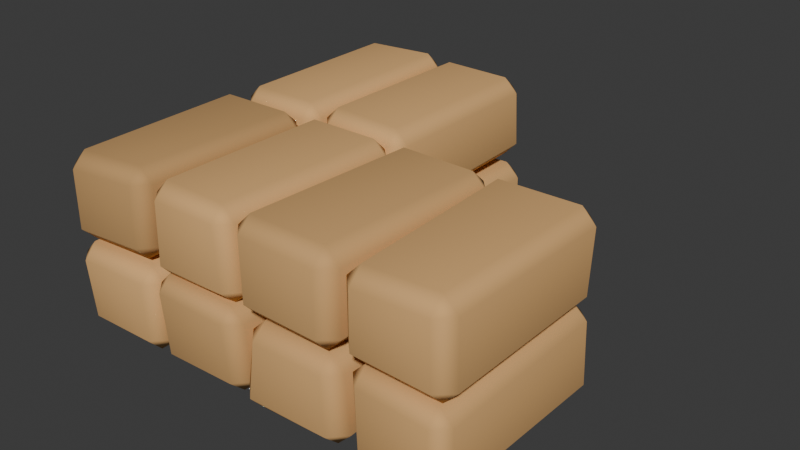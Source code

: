 # Source: NJD-10.blend  (saved by Blender 4.3.34; exported with 4.5.12 LTS)
import bpy
from mathutils import Matrix  # noqa: F401  (used for matrix-valued properties, if any)

bpy.ops.wm.read_factory_settings(use_empty=True)
scene = bpy.context.scene
scene.name = 'Scene'

# ---- collections
col_collection = bpy.data.collections.new('Collection'); scene.collection.children.link(col_collection)

# ---- materials (node trees are filled in below, after node groups)
mat_njd_block_tint_8_002 = bpy.data.materials.new('NJD block tint 8.002')
mat_njd_block_tint_8_002.diffuse_color = (0.748, 0.429, 0.165, 1.0)
mat_njd_block_tint_0_002 = bpy.data.materials.new('NJD block tint 0.002')
mat_njd_block_tint_0_002.diffuse_color = (0.5576, 0.3198, 0.123, 1.0)
mat_njd_block_tint_4_002 = bpy.data.materials.new('NJD block tint 4.002')
mat_njd_block_tint_4_002.diffuse_color = (0.6528, 0.3744, 0.144, 1.0)
mat_njd_block_tint_7_002 = bpy.data.materials.new('NJD block tint 7.002')
mat_njd_block_tint_7_002.diffuse_color = (0.7242, 0.4153, 0.1597, 1.0)
mat_njd_block_tint_5_002 = bpy.data.materials.new('NJD block tint 5.002')
mat_njd_block_tint_5_002.diffuse_color = (0.6766, 0.388, 0.1493, 1.0)
mat_njd_block_tint_6_002 = bpy.data.materials.new('NJD block tint 6.002')
mat_njd_block_tint_6_002.diffuse_color = (0.7004, 0.4017, 0.1545, 1.0)

# ---- material node trees
mat_njd_block_tint_8_002.use_nodes = True; mat_njd_block_tint_8_002.node_tree.nodes.clear()
_N = mat_njd_block_tint_8_002.node_tree.nodes; _L = mat_njd_block_tint_8_002.node_tree.links
n0 = _N.new('ShaderNodeBsdfPrincipled'); n0.name = 'Principled BSDF'; n0.location = (10, 300)
n0.inputs[0].default_value = (0.748, 0.429, 0.165, 1.0)
n0.inputs[2].default_value = 0.94
n1 = _N.new('ShaderNodeOutputMaterial'); n1.name = 'Material Output'; n1.location = (300, 300)
_L.new(n0.outputs[0], n1.inputs[0])
n1.is_active_output = True
mat_njd_block_tint_0_002.use_nodes = True; mat_njd_block_tint_0_002.node_tree.nodes.clear()
_N = mat_njd_block_tint_0_002.node_tree.nodes; _L = mat_njd_block_tint_0_002.node_tree.links
n0 = _N.new('ShaderNodeBsdfPrincipled'); n0.name = 'Principled BSDF'; n0.location = (10, 300)
n0.inputs[0].default_value = (0.5576, 0.3198, 0.123, 1.0)
n0.inputs[2].default_value = 0.94
n1 = _N.new('ShaderNodeOutputMaterial'); n1.name = 'Material Output'; n1.location = (300, 300)
_L.new(n0.outputs[0], n1.inputs[0])
n1.is_active_output = True
mat_njd_block_tint_4_002.use_nodes = True; mat_njd_block_tint_4_002.node_tree.nodes.clear()
_N = mat_njd_block_tint_4_002.node_tree.nodes; _L = mat_njd_block_tint_4_002.node_tree.links
n0 = _N.new('ShaderNodeBsdfPrincipled'); n0.name = 'Principled BSDF'; n0.location = (10, 300)
n0.inputs[0].default_value = (0.6528, 0.3744, 0.144, 1.0)
n0.inputs[2].default_value = 0.94
n1 = _N.new('ShaderNodeOutputMaterial'); n1.name = 'Material Output'; n1.location = (300, 300)
_L.new(n0.outputs[0], n1.inputs[0])
n1.is_active_output = True
mat_njd_block_tint_7_002.use_nodes = True; mat_njd_block_tint_7_002.node_tree.nodes.clear()
_N = mat_njd_block_tint_7_002.node_tree.nodes; _L = mat_njd_block_tint_7_002.node_tree.links
n0 = _N.new('ShaderNodeBsdfPrincipled'); n0.name = 'Principled BSDF'; n0.location = (10, 300)
n0.inputs[0].default_value = (0.7242, 0.4153, 0.1597, 1.0)
n0.inputs[2].default_value = 0.94
n1 = _N.new('ShaderNodeOutputMaterial'); n1.name = 'Material Output'; n1.location = (300, 300)
_L.new(n0.outputs[0], n1.inputs[0])
n1.is_active_output = True
mat_njd_block_tint_5_002.use_nodes = True; mat_njd_block_tint_5_002.node_tree.nodes.clear()
_N = mat_njd_block_tint_5_002.node_tree.nodes; _L = mat_njd_block_tint_5_002.node_tree.links
n0 = _N.new('ShaderNodeBsdfPrincipled'); n0.name = 'Principled BSDF'; n0.location = (10, 300)
n0.inputs[0].default_value = (0.6766, 0.388, 0.1493, 1.0)
n0.inputs[2].default_value = 0.94
n1 = _N.new('ShaderNodeOutputMaterial'); n1.name = 'Material Output'; n1.location = (300, 300)
_L.new(n0.outputs[0], n1.inputs[0])
n1.is_active_output = True
mat_njd_block_tint_6_002.use_nodes = True; mat_njd_block_tint_6_002.node_tree.nodes.clear()
_N = mat_njd_block_tint_6_002.node_tree.nodes; _L = mat_njd_block_tint_6_002.node_tree.links
n0 = _N.new('ShaderNodeBsdfPrincipled'); n0.name = 'Principled BSDF'; n0.location = (10, 300)
n0.inputs[0].default_value = (0.7004, 0.4017, 0.1545, 1.0)
n0.inputs[2].default_value = 0.94
n1 = _N.new('ShaderNodeOutputMaterial'); n1.name = 'Material Output'; n1.location = (300, 300)
_L.new(n0.outputs[0], n1.inputs[0])
n1.is_active_output = True

# ---- world
world_world = bpy.data.worlds.new('World'); scene.world = world_world
world_world.use_nodes = True; world_world.node_tree.nodes.clear()
_N = world_world.node_tree.nodes; _L = world_world.node_tree.links
n0 = _N.new('ShaderNodeOutputWorld'); n0.name = 'World Output'; n0.location = (300, 300)
n1 = _N.new('ShaderNodeBackground'); n1.name = 'Background'; n1.location = (10, 300)
n1.inputs[0].default_value = (0.05088, 0.05088, 0.05088, 1.0)
_L.new(n1.outputs[0], n0.inputs[0])
n0.is_active_output = True
world_world.color = (0.05088, 0.05088, 0.05088)
world_world.sun_shadow_jitter_overblur = 0.0

# ---- meshes
me_cube_218 = bpy.data.meshes.new('Cube.218')
me_cube_218.from_pydata([(-0.2159, -0.4381, -0.2062), (-0.2232, -0.4775, 0.1918), (-0.2451, 0.4568, -0.2037), (-0.2495, 0.4534, 0.2036), (0.2438, -0.4583, -0.1929), (0.2324, -0.4473, 0.1901), (0.2259, 0.46, -0.1961), (0.2317, 0.4721, 0.1808)], [], [(0, 1, 3, 2), (2, 3, 7, 6), (6, 7, 5, 4), (4, 5, 1, 0), (2, 6, 4, 0), (7, 3, 1, 5)])
_uv = me_cube_218.uv_layers.new(name='UVMap')
_uv.uv.foreach_set('vector', [0.375, 0.0, 0.625, 0.0, 0.625, 0.25, 0.375, 0.25, 0.375, 0.25, 0.625, 0.25, 0.625, 0.5, 0.375, 0.5, 0.375, 0.5, 0.625, 0.5, 0.625, 0.75, 0.375, 0.75, 0.375, 0.75, 0.625, 0.75, 0.625, 1.0, 0.375, 1.0, 0.125, 0.5, 0.375, 0.5, 0.375, 0.75, 0.125, 0.75, 0.625, 0.5, 0.875, 0.5, 0.875, 0.75, 0.625, 0.75])
me_cube_218.materials.append(mat_njd_block_tint_8_002)
me_cube_218.update()
me_cube_219 = bpy.data.meshes.new('Cube.219')
me_cube_219.from_pydata([(-0.2154, -0.44, -0.1836), (-0.2243, -0.4718, 0.1964), (-0.2153, 0.4822, -0.1859), (-0.22, 0.4602, 0.2058), (0.2481, -0.4597, -0.1989), (0.2342, -0.4506, 0.1955), (0.2464, 0.4661, -0.1901), (0.2327, 0.4523, 0.2004)], [], [(0, 1, 3, 2), (2, 3, 7, 6), (6, 7, 5, 4), (4, 5, 1, 0), (2, 6, 4, 0), (7, 3, 1, 5)])
_uv = me_cube_219.uv_layers.new(name='UVMap')
_uv.uv.foreach_set('vector', [0.375, 0.0, 0.625, 0.0, 0.625, 0.25, 0.375, 0.25, 0.375, 0.25, 0.625, 0.25, 0.625, 0.5, 0.375, 0.5, 0.375, 0.5, 0.625, 0.5, 0.625, 0.75, 0.375, 0.75, 0.375, 0.75, 0.625, 0.75, 0.625, 1.0, 0.375, 1.0, 0.125, 0.5, 0.375, 0.5, 0.375, 0.75, 0.125, 0.75, 0.625, 0.5, 0.875, 0.5, 0.875, 0.75, 0.625, 0.75])
me_cube_219.materials.append(mat_njd_block_tint_0_002)
me_cube_219.update()
me_cube_220 = bpy.data.meshes.new('Cube.220')
me_cube_220.from_pydata([(-0.2248, -0.4414, -0.2034), (-0.2253, -0.4775, 0.2143), (-0.2323, 0.4533, -0.1884), (-0.237, 0.4537, 0.1885), (0.2466, -0.4368, -0.1865), (0.2392, -0.4704, 0.2056), (0.2258, 0.4787, -0.1915), (0.223, 0.4807, 0.1883)], [], [(0, 1, 3, 2), (2, 3, 7, 6), (6, 7, 5, 4), (4, 5, 1, 0), (2, 6, 4, 0), (7, 3, 1, 5)])
_uv = me_cube_220.uv_layers.new(name='UVMap')
_uv.uv.foreach_set('vector', [0.375, 0.0, 0.625, 0.0, 0.625, 0.25, 0.375, 0.25, 0.375, 0.25, 0.625, 0.25, 0.625, 0.5, 0.375, 0.5, 0.375, 0.5, 0.625, 0.5, 0.625, 0.75, 0.375, 0.75, 0.375, 0.75, 0.625, 0.75, 0.625, 1.0, 0.375, 1.0, 0.125, 0.5, 0.375, 0.5, 0.375, 0.75, 0.125, 0.75, 0.625, 0.5, 0.875, 0.5, 0.875, 0.75, 0.625, 0.75])
me_cube_220.materials.append(mat_njd_block_tint_4_002)
me_cube_220.update()
me_cube_221 = bpy.data.meshes.new('Cube.221')
me_cube_221.from_pydata([(-0.2239, -0.4513, -0.2064), (-0.2161, -0.4538, 0.2045), (-0.2379, 0.4724, -0.1988), (-0.2161, 0.4352, 0.1882), (0.237, -0.4633, -0.2053), (0.2327, -0.4776, 0.203), (0.2454, 0.4564, -0.205), (0.2486, 0.4516, 0.1824)], [], [(0, 1, 3, 2), (2, 3, 7, 6), (6, 7, 5, 4), (4, 5, 1, 0), (2, 6, 4, 0), (7, 3, 1, 5)])
_uv = me_cube_221.uv_layers.new(name='UVMap')
_uv.uv.foreach_set('vector', [0.375, 0.0, 0.625, 0.0, 0.625, 0.25, 0.375, 0.25, 0.375, 0.25, 0.625, 0.25, 0.625, 0.5, 0.375, 0.5, 0.375, 0.5, 0.625, 0.5, 0.625, 0.75, 0.375, 0.75, 0.375, 0.75, 0.625, 0.75, 0.625, 1.0, 0.375, 1.0, 0.125, 0.5, 0.375, 0.5, 0.375, 0.75, 0.125, 0.75, 0.625, 0.5, 0.875, 0.5, 0.875, 0.75, 0.625, 0.75])
me_cube_221.materials.append(mat_njd_block_tint_7_002)
me_cube_221.update()
me_cube_222 = bpy.data.meshes.new('Cube.222')
me_cube_222.from_pydata([(-0.245, -0.4788, -0.1811), (-0.2284, -0.4339, 0.1811), (-0.2482, 0.4661, -0.1858), (-0.2353, 0.4803, 0.2096), (0.2413, -0.4347, -0.2059), (0.2201, -0.452, 0.183), (0.2156, 0.4442, -0.1827), (0.2271, 0.4743, 0.2123)], [], [(0, 1, 3, 2), (2, 3, 7, 6), (6, 7, 5, 4), (4, 5, 1, 0), (2, 6, 4, 0), (7, 3, 1, 5)])
_uv = me_cube_222.uv_layers.new(name='UVMap')
_uv.uv.foreach_set('vector', [0.375, 0.0, 0.625, 0.0, 0.625, 0.25, 0.375, 0.25, 0.375, 0.25, 0.625, 0.25, 0.625, 0.5, 0.375, 0.5, 0.375, 0.5, 0.625, 0.5, 0.625, 0.75, 0.375, 0.75, 0.375, 0.75, 0.625, 0.75, 0.625, 1.0, 0.375, 1.0, 0.125, 0.5, 0.375, 0.5, 0.375, 0.75, 0.125, 0.75, 0.625, 0.5, 0.875, 0.5, 0.875, 0.75, 0.625, 0.75])
me_cube_222.materials.append(mat_njd_block_tint_5_002)
me_cube_222.update()
me_cube_223 = bpy.data.meshes.new('Cube.223')
me_cube_223.from_pydata([(-0.2152, -0.4367, -0.2023), (-0.2267, -0.4417, 0.2129), (-0.2195, 0.4798, -0.1954), (-0.2461, 0.4542, 0.1875), (0.2234, -0.4682, -0.1826), (0.2228, -0.4695, 0.2017), (0.2484, 0.4543, -0.1885), (0.2182, 0.4772, 0.2048)], [], [(0, 1, 3, 2), (2, 3, 7, 6), (6, 7, 5, 4), (4, 5, 1, 0), (2, 6, 4, 0), (7, 3, 1, 5)])
_uv = me_cube_223.uv_layers.new(name='UVMap')
_uv.uv.foreach_set('vector', [0.375, 0.0, 0.625, 0.0, 0.625, 0.25, 0.375, 0.25, 0.375, 0.25, 0.625, 0.25, 0.625, 0.5, 0.375, 0.5, 0.375, 0.5, 0.625, 0.5, 0.625, 0.75, 0.375, 0.75, 0.375, 0.75, 0.625, 0.75, 0.625, 1.0, 0.375, 1.0, 0.125, 0.5, 0.375, 0.5, 0.375, 0.75, 0.125, 0.75, 0.625, 0.5, 0.875, 0.5, 0.875, 0.75, 0.625, 0.75])
me_cube_223.materials.append(mat_njd_block_tint_6_002)
me_cube_223.update()
me_cube_224 = bpy.data.meshes.new('Cube.224')
me_cube_224.from_pydata([(-0.2362, -0.4554, -0.2109), (-0.2293, -0.4618, 0.1825), (-0.2238, 0.4641, -0.2043), (-0.2192, 0.4327, 0.1979), (0.2251, -0.455, -0.1819), (0.2249, -0.4497, 0.2119), (0.2161, 0.4742, -0.2088), (0.235, 0.4424, 0.1883)], [], [(0, 1, 3, 2), (2, 3, 7, 6), (6, 7, 5, 4), (4, 5, 1, 0), (2, 6, 4, 0), (7, 3, 1, 5)])
_uv = me_cube_224.uv_layers.new(name='UVMap')
_uv.uv.foreach_set('vector', [0.375, 0.0, 0.625, 0.0, 0.625, 0.25, 0.375, 0.25, 0.375, 0.25, 0.625, 0.25, 0.625, 0.5, 0.375, 0.5, 0.375, 0.5, 0.625, 0.5, 0.625, 0.75, 0.375, 0.75, 0.375, 0.75, 0.625, 0.75, 0.625, 1.0, 0.375, 1.0, 0.125, 0.5, 0.375, 0.5, 0.375, 0.75, 0.125, 0.75, 0.625, 0.5, 0.875, 0.5, 0.875, 0.75, 0.625, 0.75])
me_cube_224.materials.append(mat_njd_block_tint_0_002)
me_cube_224.update()
me_cube_225 = bpy.data.meshes.new('Cube.225')
me_cube_225.from_pydata([(-0.2267, -0.4373, -0.1849), (-0.2164, -0.4674, 0.1877), (-0.2204, 0.4693, -0.2009), (-0.2323, 0.4617, 0.1816), (0.2301, -0.4357, -0.1863), (0.2191, -0.4603, 0.1863), (0.2185, 0.4686, -0.2011), (0.2436, 0.4541, 0.2123)], [], [(0, 1, 3, 2), (2, 3, 7, 6), (6, 7, 5, 4), (4, 5, 1, 0), (2, 6, 4, 0), (7, 3, 1, 5)])
_uv = me_cube_225.uv_layers.new(name='UVMap')
_uv.uv.foreach_set('vector', [0.375, 0.0, 0.625, 0.0, 0.625, 0.25, 0.375, 0.25, 0.375, 0.25, 0.625, 0.25, 0.625, 0.5, 0.375, 0.5, 0.375, 0.5, 0.625, 0.5, 0.625, 0.75, 0.375, 0.75, 0.375, 0.75, 0.625, 0.75, 0.625, 1.0, 0.375, 1.0, 0.125, 0.5, 0.375, 0.5, 0.375, 0.75, 0.125, 0.75, 0.625, 0.5, 0.875, 0.5, 0.875, 0.75, 0.625, 0.75])
me_cube_225.materials.append(mat_njd_block_tint_8_002)
me_cube_225.update()
me_cube_226 = bpy.data.meshes.new('Cube.226')
me_cube_226.from_pydata([(-0.218, -0.4678, -0.1955), (-0.2239, -0.445, 0.1974), (-0.2409, 0.4674, -0.2085), (-0.2273, 0.4757, 0.1839), (0.2313, -0.4517, -0.2003), (0.2153, -0.4729, 0.2068), (0.2375, 0.4714, -0.1887), (0.2332, 0.4618, 0.1878)], [], [(0, 1, 3, 2), (2, 3, 7, 6), (6, 7, 5, 4), (4, 5, 1, 0), (2, 6, 4, 0), (7, 3, 1, 5)])
_uv = me_cube_226.uv_layers.new(name='UVMap')
_uv.uv.foreach_set('vector', [0.375, 0.0, 0.625, 0.0, 0.625, 0.25, 0.375, 0.25, 0.375, 0.25, 0.625, 0.25, 0.625, 0.5, 0.375, 0.5, 0.375, 0.5, 0.625, 0.5, 0.625, 0.75, 0.375, 0.75, 0.375, 0.75, 0.625, 0.75, 0.625, 1.0, 0.375, 1.0, 0.125, 0.5, 0.375, 0.5, 0.375, 0.75, 0.125, 0.75, 0.625, 0.5, 0.875, 0.5, 0.875, 0.75, 0.625, 0.75])
me_cube_226.materials.append(mat_njd_block_tint_8_002)
me_cube_226.update()
me_cube_227 = bpy.data.meshes.new('Cube.227')
me_cube_227.from_pydata([(-0.2439, -0.4702, -0.2098), (-0.2309, -0.4554, 0.2037), (-0.2256, 0.4787, -0.2004), (-0.2391, 0.4707, 0.1853), (0.2354, -0.4669, -0.194), (0.2231, -0.4744, 0.1935), (0.224, 0.4679, -0.1864), (0.2244, 0.4385, 0.1944)], [], [(0, 1, 3, 2), (2, 3, 7, 6), (6, 7, 5, 4), (4, 5, 1, 0), (2, 6, 4, 0), (7, 3, 1, 5)])
_uv = me_cube_227.uv_layers.new(name='UVMap')
_uv.uv.foreach_set('vector', [0.375, 0.0, 0.625, 0.0, 0.625, 0.25, 0.375, 0.25, 0.375, 0.25, 0.625, 0.25, 0.625, 0.5, 0.375, 0.5, 0.375, 0.5, 0.625, 0.5, 0.625, 0.75, 0.375, 0.75, 0.375, 0.75, 0.625, 0.75, 0.625, 1.0, 0.375, 1.0, 0.125, 0.5, 0.375, 0.5, 0.375, 0.75, 0.125, 0.75, 0.625, 0.5, 0.875, 0.5, 0.875, 0.75, 0.625, 0.75])
me_cube_227.materials.append(mat_njd_block_tint_8_002)
me_cube_227.update()
me_cube_228 = bpy.data.meshes.new('Cube.228')
me_cube_228.from_pydata([(-0.2257, -0.4718, -0.1846), (-0.2367, -0.4723, 0.2149), (-0.2242, 0.4758, -0.2146), (-0.2319, 0.4653, 0.1911), (0.2463, -0.4717, -0.1902), (0.2318, -0.4517, 0.1999), (0.2475, 0.4711, -0.2108), (0.2481, 0.4404, 0.2063)], [], [(0, 1, 3, 2), (2, 3, 7, 6), (6, 7, 5, 4), (4, 5, 1, 0), (2, 6, 4, 0), (7, 3, 1, 5)])
_uv = me_cube_228.uv_layers.new(name='UVMap')
_uv.uv.foreach_set('vector', [0.375, 0.0, 0.625, 0.0, 0.625, 0.25, 0.375, 0.25, 0.375, 0.25, 0.625, 0.25, 0.625, 0.5, 0.375, 0.5, 0.375, 0.5, 0.625, 0.5, 0.625, 0.75, 0.375, 0.75, 0.375, 0.75, 0.625, 0.75, 0.625, 1.0, 0.375, 1.0, 0.125, 0.5, 0.375, 0.5, 0.375, 0.75, 0.125, 0.75, 0.625, 0.5, 0.875, 0.5, 0.875, 0.75, 0.625, 0.75])
me_cube_228.materials.append(mat_njd_block_tint_4_002)
me_cube_228.update()
me_cube_229 = bpy.data.meshes.new('Cube.229')
me_cube_229.from_pydata([(-0.2289, -0.4524, -0.1873), (-0.217, -0.4635, 0.1884), (-0.2283, 0.4347, -0.2092), (-0.2485, 0.4411, 0.2052), (0.2428, -0.4571, -0.1978), (0.2267, -0.4489, 0.204), (0.219, 0.4441, -0.2067), (0.2406, 0.4456, 0.2086)], [], [(0, 1, 3, 2), (2, 3, 7, 6), (6, 7, 5, 4), (4, 5, 1, 0), (2, 6, 4, 0), (7, 3, 1, 5)])
_uv = me_cube_229.uv_layers.new(name='UVMap')
_uv.uv.foreach_set('vector', [0.375, 0.0, 0.625, 0.0, 0.625, 0.25, 0.375, 0.25, 0.375, 0.25, 0.625, 0.25, 0.625, 0.5, 0.375, 0.5, 0.375, 0.5, 0.625, 0.5, 0.625, 0.75, 0.375, 0.75, 0.375, 0.75, 0.625, 0.75, 0.625, 1.0, 0.375, 1.0, 0.125, 0.5, 0.375, 0.5, 0.375, 0.75, 0.125, 0.75, 0.625, 0.5, 0.875, 0.5, 0.875, 0.75, 0.625, 0.75])
me_cube_229.materials.append(mat_njd_block_tint_7_002)
me_cube_229.update()

# ---- objects
ob_hand_shaped_masonry = bpy.data.objects.new('hand-shaped masonry', me_cube_218)
ob_hand_shaped_masonry_001 = bpy.data.objects.new('hand-shaped masonry.001', me_cube_219)
ob_hand_shaped_masonry_002 = bpy.data.objects.new('hand-shaped masonry.002', me_cube_220)
ob_hand_shaped_masonry_003 = bpy.data.objects.new('hand-shaped masonry.003', me_cube_221)
ob_hand_shaped_masonry_004 = bpy.data.objects.new('hand-shaped masonry.004', me_cube_222)
ob_hand_shaped_masonry_005 = bpy.data.objects.new('hand-shaped masonry.005', me_cube_223)
ob_hand_shaped_masonry_006 = bpy.data.objects.new('hand-shaped masonry.006', me_cube_224)
ob_hand_shaped_masonry_007 = bpy.data.objects.new('hand-shaped masonry.007', me_cube_225)
ob_hand_shaped_masonry_008 = bpy.data.objects.new('hand-shaped masonry.008', me_cube_226)
ob_hand_shaped_masonry_009 = bpy.data.objects.new('hand-shaped masonry.009', me_cube_227)
ob_hand_shaped_masonry_010 = bpy.data.objects.new('hand-shaped masonry.010', me_cube_228)
ob_hand_shaped_masonry_011 = bpy.data.objects.new('hand-shaped masonry.011', me_cube_229)

# ---- transforms, parenting, visibility, modifiers, constraints
ob_hand_shaped_masonry.location = (-0.72, -0.47, 0.205)
ob_hand_shaped_masonry.rotation_euler = (0.0, 0.0, 0.0112)
_m = ob_hand_shaped_masonry.modifiers.new('soft manufactured edges', 'BEVEL')
_m.width = 0.065
_m.width_pct = 0.065
_m = ob_hand_shaped_masonry.modifiers.new('weighted normals', 'WEIGHTED_NORMAL')
ob_hand_shaped_masonry_001.location = (-0.72, 0.47, 0.205)
ob_hand_shaped_masonry_001.rotation_euler = (0.0, 0.0, 0.01225)
_m = ob_hand_shaped_masonry_001.modifiers.new('soft manufactured edges', 'BEVEL')
_m.width = 0.065
_m.width_pct = 0.065
_m = ob_hand_shaped_masonry_001.modifiers.new('weighted normals', 'WEIGHTED_NORMAL')
ob_hand_shaped_masonry_002.location = (-0.24, -0.47, 0.205)
ob_hand_shaped_masonry_002.rotation_euler = (0.0, 0.0, -0.0157)
_m = ob_hand_shaped_masonry_002.modifiers.new('soft manufactured edges', 'BEVEL')
_m.width = 0.065
_m.width_pct = 0.065
_m = ob_hand_shaped_masonry_002.modifiers.new('weighted normals', 'WEIGHTED_NORMAL')
ob_hand_shaped_masonry_003.location = (-0.24, 0.47, 0.205)
ob_hand_shaped_masonry_003.rotation_euler = (0.0, 0.0, 0.002566)
_m = ob_hand_shaped_masonry_003.modifiers.new('soft manufactured edges', 'BEVEL')
_m.width = 0.065
_m.width_pct = 0.065
_m = ob_hand_shaped_masonry_003.modifiers.new('weighted normals', 'WEIGHTED_NORMAL')
ob_hand_shaped_masonry_004.location = (0.24, -0.47, 0.205)
ob_hand_shaped_masonry_004.rotation_euler = (0.0, 0.0, 0.006011)
_m = ob_hand_shaped_masonry_004.modifiers.new('soft manufactured edges', 'BEVEL')
_m.width = 0.065
_m.width_pct = 0.065
_m = ob_hand_shaped_masonry_004.modifiers.new('weighted normals', 'WEIGHTED_NORMAL')
ob_hand_shaped_masonry_005.location = (0.72, -0.47, 0.205)
ob_hand_shaped_masonry_005.rotation_euler = (0.0, 0.0, 0.01684)
_m = ob_hand_shaped_masonry_005.modifiers.new('soft manufactured edges', 'BEVEL')
_m.width = 0.065
_m.width_pct = 0.065
_m = ob_hand_shaped_masonry_005.modifiers.new('weighted normals', 'WEIGHTED_NORMAL')
ob_hand_shaped_masonry_006.location = (-0.72, -0.47, 0.61)
ob_hand_shaped_masonry_006.rotation_euler = (0.0, 0.0, 0.01663)
_m = ob_hand_shaped_masonry_006.modifiers.new('soft manufactured edges', 'BEVEL')
_m.width = 0.065
_m.width_pct = 0.065
_m = ob_hand_shaped_masonry_006.modifiers.new('weighted normals', 'WEIGHTED_NORMAL')
ob_hand_shaped_masonry_007.location = (-0.72, 0.47, 0.61)
ob_hand_shaped_masonry_007.rotation_euler = (0.0, 0.0, -0.001434)
_m = ob_hand_shaped_masonry_007.modifiers.new('soft manufactured edges', 'BEVEL')
_m.width = 0.065
_m.width_pct = 0.065
_m = ob_hand_shaped_masonry_007.modifiers.new('weighted normals', 'WEIGHTED_NORMAL')
ob_hand_shaped_masonry_008.location = (-0.24, -0.47, 0.61)
ob_hand_shaped_masonry_008.rotation_euler = (0.0, 0.0, 0.01627)
_m = ob_hand_shaped_masonry_008.modifiers.new('soft manufactured edges', 'BEVEL')
_m.width = 0.065
_m.width_pct = 0.065
_m = ob_hand_shaped_masonry_008.modifiers.new('weighted normals', 'WEIGHTED_NORMAL')
ob_hand_shaped_masonry_009.location = (-0.24, 0.47, 0.61)
ob_hand_shaped_masonry_009.rotation_euler = (0.0, 0.0, 0.0139)
_m = ob_hand_shaped_masonry_009.modifiers.new('soft manufactured edges', 'BEVEL')
_m.width = 0.065
_m.width_pct = 0.065
_m = ob_hand_shaped_masonry_009.modifiers.new('weighted normals', 'WEIGHTED_NORMAL')
ob_hand_shaped_masonry_010.location = (0.24, -0.47, 0.61)
ob_hand_shaped_masonry_010.rotation_euler = (0.0, 0.0, -0.01525)
_m = ob_hand_shaped_masonry_010.modifiers.new('soft manufactured edges', 'BEVEL')
_m.width = 0.065
_m.width_pct = 0.065
_m = ob_hand_shaped_masonry_010.modifiers.new('weighted normals', 'WEIGHTED_NORMAL')
ob_hand_shaped_masonry_011.location = (0.72, -0.47, 0.61)
ob_hand_shaped_masonry_011.rotation_euler = (0.0, 0.0, -0.00554)
_m = ob_hand_shaped_masonry_011.modifiers.new('soft manufactured edges', 'BEVEL')
_m.width = 0.065
_m.width_pct = 0.065
_m = ob_hand_shaped_masonry_011.modifiers.new('weighted normals', 'WEIGHTED_NORMAL')

# ---- collection membership
col_collection.objects.link(ob_hand_shaped_masonry)
col_collection.objects.link(ob_hand_shaped_masonry_001)
col_collection.objects.link(ob_hand_shaped_masonry_002)
col_collection.objects.link(ob_hand_shaped_masonry_003)
col_collection.objects.link(ob_hand_shaped_masonry_004)
col_collection.objects.link(ob_hand_shaped_masonry_005)
col_collection.objects.link(ob_hand_shaped_masonry_006)
col_collection.objects.link(ob_hand_shaped_masonry_007)
col_collection.objects.link(ob_hand_shaped_masonry_008)
col_collection.objects.link(ob_hand_shaped_masonry_009)
col_collection.objects.link(ob_hand_shaped_masonry_010)
col_collection.objects.link(ob_hand_shaped_masonry_011)

# ---- scene / render settings (as saved in the file)
scene.frame_start = 1; scene.frame_end = 120; scene.frame_set(1)
scene.render.engine = 'BLENDER_EEVEE_NEXT'
bpy.context.view_layer.update()

# ---- added for rendering (the .blend has no active camera and no usable light): camera, sun
cam_auto = bpy.data.cameras.new('AutoCamera')
cam_auto.lens = 50.0
cam_auto.sensor_width = 36.0
cam_auto.clip_end = 1000.0
ob_auto_camera = bpy.data.objects.new('AutoCamera', cam_auto)
scene.collection.objects.link(ob_auto_camera)
ob_auto_camera.location = (2.62149, -3.14556, 2.50848)
ob_auto_camera.rotation_euler = (1.09748, -7.21219e-08, 0.694738)
scene.camera = ob_auto_camera
light_auto_sun = bpy.data.lights.new('AutoSun', 'SUN')
light_auto_sun.energy = 3.0
light_auto_sun.angle = 0.0523599
ob_auto_sun = bpy.data.objects.new('AutoSun', light_auto_sun)
scene.collection.objects.link(ob_auto_sun)
ob_auto_sun.rotation_euler = (0.872665, 0.174533, 0.523599)
bpy.context.view_layer.update()
